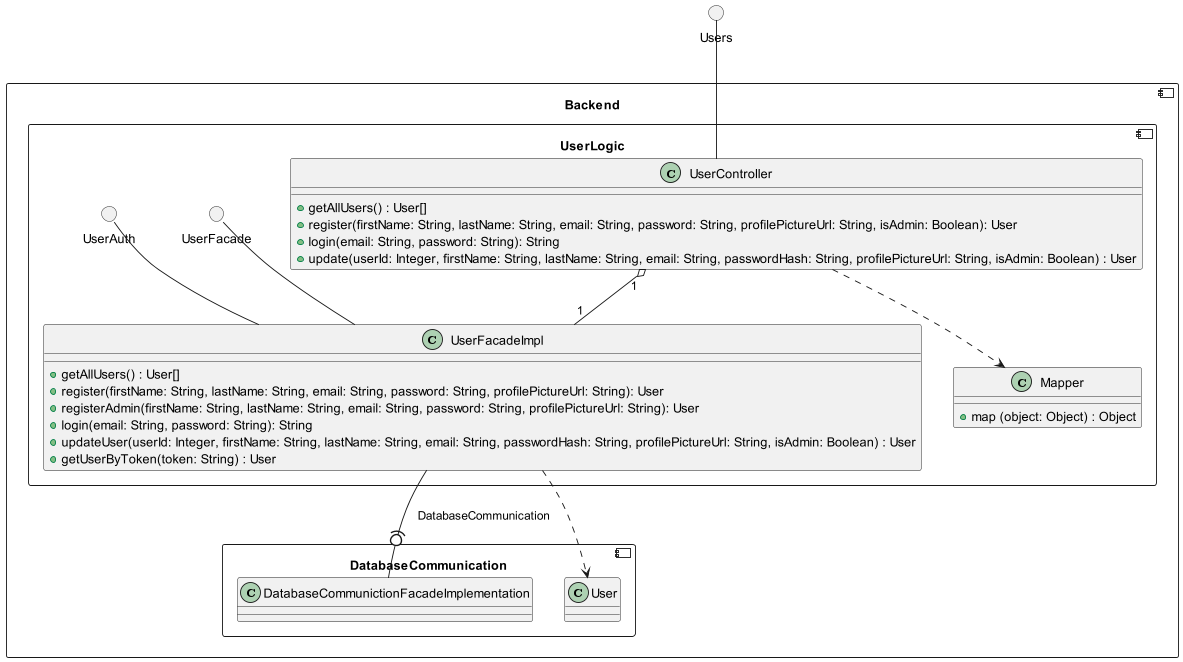

The diagram above was rendered by PlantUML. Its source (embedded in the PNG):
@startuml

circle Users
component Backend {
    component UserLogic {
        class UserController {
            + getAllUsers() : User[]
            + register(firstName: String, lastName: String, email: String, password: String, profilePictureUrl: String, isAdmin: Boolean): User
            + login(email: String, password: String): String
            + update(userId: Integer, firstName: String, lastName: String, email: String, passwordHash: String, profilePictureUrl: String, isAdmin: Boolean) : User
        }
        circle UserFacade
        circle UserAuth
        class UserFacadeImpl {
            + getAllUsers() : User[]
            + register(firstName: String, lastName: String, email: String, password: String, profilePictureUrl: String): User
            + registerAdmin(firstName: String, lastName: String, email: String, password: String, profilePictureUrl: String): User
            + login(email: String, password: String): String
            + updateUser(userId: Integer, firstName: String, lastName: String, email: String, passwordHash: String, profilePictureUrl: String, isAdmin: Boolean) : User
            + getUserByToken(token: String) : User
        }
        UserFacade -- UserFacadeImpl
        UserAuth   -- UserFacadeImpl
        Users -- UserController
        
        UserController "1" o-- "1" UserFacadeImpl
        
        class Mapper {
            +map (object: Object) : Object
        }
        UserController ..> Mapper
    }
    
    component DatabaseCommunication {
        class DatabaseCommunictionFacadeImplementation
        class User
    }
    UserFacadeImpl -(0- DatabaseCommunictionFacadeImplementation : DatabaseCommunication
    UserFacadeImpl ..> User
    
}

@enduml